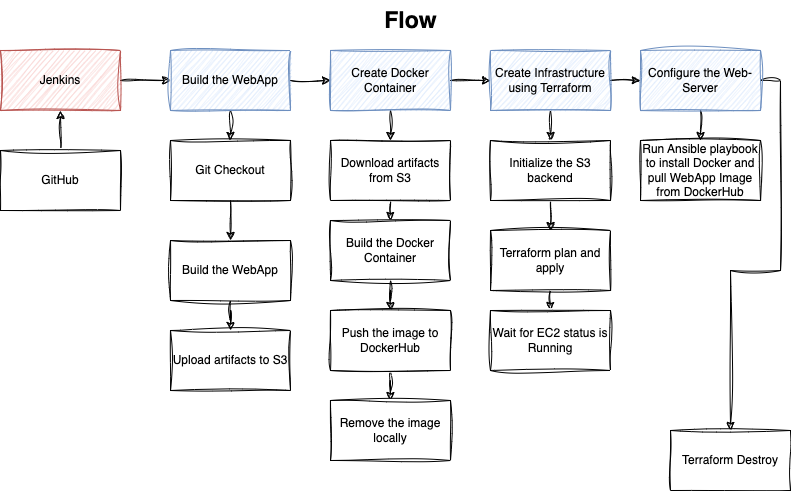

The diagram above was exported from draw.io. Its source (the exported page's mxGraphModel, read from the mxfile embedded in the PNG):
<mxGraphModel dx="954" dy="542" grid="1" gridSize="10" guides="1" tooltips="1" connect="1" arrows="1" fold="1" page="1" pageScale="1" pageWidth="827" pageHeight="1169" background="#ffffff" math="0" shadow="0">
  <root>
    <mxCell id="0" />
    <mxCell id="1" parent="0" />
    <mxCell id="sR7smqYAlYGhSjepQg3q-6" style="edgeStyle=orthogonalEdgeStyle;rounded=0;orthogonalLoop=1;jettySize=auto;html=1;exitX=0.5;exitY=0;exitDx=0;exitDy=0;entryX=0.5;entryY=1;entryDx=0;entryDy=0;labelBackgroundColor=none;fontColor=default;sketch=1;curveFitting=1;jiggle=2;" edge="1" parent="1" source="CFz7T-VXW-sEHaXbFC8M-1" target="CFz7T-VXW-sEHaXbFC8M-5">
      <mxGeometry relative="1" as="geometry" />
    </mxCell>
    <mxCell id="CFz7T-VXW-sEHaXbFC8M-1" value="GitHub" style="rounded=0;whiteSpace=wrap;html=1;sketch=1;curveFitting=1;jiggle=2;labelBackgroundColor=none;" parent="1" vertex="1">
      <mxGeometry x="10" y="170" width="120" height="60" as="geometry" />
    </mxCell>
    <mxCell id="CFz7T-VXW-sEHaXbFC8M-10" style="edgeStyle=orthogonalEdgeStyle;rounded=0;orthogonalLoop=1;jettySize=auto;html=1;exitX=1;exitY=0.5;exitDx=0;exitDy=0;entryX=0;entryY=0.5;entryDx=0;entryDy=0;sketch=1;curveFitting=1;jiggle=2;labelBackgroundColor=none;fontColor=default;" parent="1" source="CFz7T-VXW-sEHaXbFC8M-5" target="CFz7T-VXW-sEHaXbFC8M-7" edge="1">
      <mxGeometry relative="1" as="geometry" />
    </mxCell>
    <mxCell id="CFz7T-VXW-sEHaXbFC8M-5" value="Jenkins" style="rounded=0;whiteSpace=wrap;html=1;sketch=1;curveFitting=1;jiggle=2;labelBackgroundColor=none;fillColor=#f8cecc;strokeColor=#b85450;" parent="1" vertex="1">
      <mxGeometry x="10" y="70" width="120" height="60" as="geometry" />
    </mxCell>
    <mxCell id="CFz7T-VXW-sEHaXbFC8M-11" style="edgeStyle=orthogonalEdgeStyle;rounded=0;orthogonalLoop=1;jettySize=auto;html=1;exitX=0.5;exitY=1;exitDx=0;exitDy=0;entryX=0.5;entryY=0;entryDx=0;entryDy=0;sketch=1;curveFitting=1;jiggle=2;labelBackgroundColor=none;fontColor=default;" parent="1" source="CFz7T-VXW-sEHaXbFC8M-7" target="CFz7T-VXW-sEHaXbFC8M-8" edge="1">
      <mxGeometry relative="1" as="geometry" />
    </mxCell>
    <mxCell id="sR7smqYAlYGhSjepQg3q-13" style="edgeStyle=orthogonalEdgeStyle;rounded=0;orthogonalLoop=1;jettySize=auto;html=1;exitX=1;exitY=0.5;exitDx=0;exitDy=0;entryX=0;entryY=0.5;entryDx=0;entryDy=0;labelBackgroundColor=none;fontColor=default;sketch=1;curveFitting=1;jiggle=2;" edge="1" parent="1" source="CFz7T-VXW-sEHaXbFC8M-7" target="sR7smqYAlYGhSjepQg3q-1">
      <mxGeometry relative="1" as="geometry" />
    </mxCell>
    <mxCell id="CFz7T-VXW-sEHaXbFC8M-7" value="Build the WebApp" style="rounded=0;whiteSpace=wrap;html=1;sketch=1;curveFitting=1;jiggle=2;labelBackgroundColor=none;fillColor=#dae8fc;strokeColor=#6c8ebf;" parent="1" vertex="1">
      <mxGeometry x="180" y="70" width="120" height="60" as="geometry" />
    </mxCell>
    <mxCell id="CFz7T-VXW-sEHaXbFC8M-12" style="edgeStyle=orthogonalEdgeStyle;rounded=0;orthogonalLoop=1;jettySize=auto;html=1;exitX=0.5;exitY=1;exitDx=0;exitDy=0;entryX=0.5;entryY=0;entryDx=0;entryDy=0;sketch=1;curveFitting=1;jiggle=2;labelBackgroundColor=none;fontColor=default;" parent="1" source="CFz7T-VXW-sEHaXbFC8M-8" target="CFz7T-VXW-sEHaXbFC8M-9" edge="1">
      <mxGeometry relative="1" as="geometry" />
    </mxCell>
    <mxCell id="CFz7T-VXW-sEHaXbFC8M-8" value="Git Checkout" style="rounded=0;whiteSpace=wrap;html=1;sketch=1;curveFitting=1;jiggle=2;labelBackgroundColor=none;" parent="1" vertex="1">
      <mxGeometry x="180" y="160" width="120" height="60" as="geometry" />
    </mxCell>
    <mxCell id="CFz7T-VXW-sEHaXbFC8M-15" style="edgeStyle=orthogonalEdgeStyle;rounded=0;orthogonalLoop=1;jettySize=auto;html=1;sketch=1;curveFitting=1;jiggle=2;labelBackgroundColor=none;fontColor=default;" parent="1" source="sR7smqYAlYGhSjepQg3q-7" target="CFz7T-VXW-sEHaXbFC8M-13" edge="1">
      <mxGeometry relative="1" as="geometry" />
    </mxCell>
    <mxCell id="sR7smqYAlYGhSjepQg3q-17" style="edgeStyle=orthogonalEdgeStyle;rounded=0;orthogonalLoop=1;jettySize=auto;html=1;entryX=0.5;entryY=0;entryDx=0;entryDy=0;labelBackgroundColor=none;fontColor=default;sketch=1;curveFitting=1;jiggle=2;" edge="1" parent="1" source="CFz7T-VXW-sEHaXbFC8M-9" target="sR7smqYAlYGhSjepQg3q-8">
      <mxGeometry relative="1" as="geometry" />
    </mxCell>
    <mxCell id="CFz7T-VXW-sEHaXbFC8M-9" value="Build the WebApp" style="rounded=0;whiteSpace=wrap;html=1;sketch=1;curveFitting=1;jiggle=2;labelBackgroundColor=none;" parent="1" vertex="1">
      <mxGeometry x="180" y="260" width="120" height="60" as="geometry" />
    </mxCell>
    <mxCell id="CFz7T-VXW-sEHaXbFC8M-16" style="edgeStyle=orthogonalEdgeStyle;rounded=0;orthogonalLoop=1;jettySize=auto;html=1;entryX=0.5;entryY=0;entryDx=0;entryDy=0;sketch=1;curveFitting=1;jiggle=2;labelBackgroundColor=none;fontColor=default;" parent="1" source="CFz7T-VXW-sEHaXbFC8M-13" target="CFz7T-VXW-sEHaXbFC8M-14" edge="1">
      <mxGeometry relative="1" as="geometry" />
    </mxCell>
    <mxCell id="CFz7T-VXW-sEHaXbFC8M-13" value="Push the image to DockerHub" style="rounded=0;whiteSpace=wrap;html=1;sketch=1;curveFitting=1;jiggle=2;labelBackgroundColor=none;" parent="1" vertex="1">
      <mxGeometry x="340" y="330" width="120" height="60" as="geometry" />
    </mxCell>
    <mxCell id="CFz7T-VXW-sEHaXbFC8M-14" value="Remove the image locally" style="rounded=0;whiteSpace=wrap;html=1;sketch=1;curveFitting=1;jiggle=2;labelBackgroundColor=none;" parent="1" vertex="1">
      <mxGeometry x="340" y="420" width="120" height="60" as="geometry" />
    </mxCell>
    <mxCell id="sR7smqYAlYGhSjepQg3q-24" style="edgeStyle=orthogonalEdgeStyle;rounded=0;orthogonalLoop=1;jettySize=auto;html=1;exitX=0.5;exitY=1;exitDx=0;exitDy=0;entryX=0.5;entryY=0;entryDx=0;entryDy=0;labelBackgroundColor=none;fontColor=default;sketch=1;curveFitting=1;jiggle=2;" edge="1" parent="1" source="CFz7T-VXW-sEHaXbFC8M-17" target="sR7smqYAlYGhSjepQg3q-10">
      <mxGeometry relative="1" as="geometry" />
    </mxCell>
    <mxCell id="CFz7T-VXW-sEHaXbFC8M-17" value="Terraform plan and apply" style="rounded=0;whiteSpace=wrap;html=1;sketch=1;curveFitting=1;jiggle=2;labelBackgroundColor=none;" parent="1" vertex="1">
      <mxGeometry x="500" y="250" width="120" height="60" as="geometry" />
    </mxCell>
    <mxCell id="sR7smqYAlYGhSjepQg3q-23" style="edgeStyle=orthogonalEdgeStyle;rounded=0;orthogonalLoop=1;jettySize=auto;html=1;exitX=0.5;exitY=1;exitDx=0;exitDy=0;entryX=0.5;entryY=0;entryDx=0;entryDy=0;labelBackgroundColor=none;fontColor=default;sketch=1;curveFitting=1;jiggle=2;" edge="1" parent="1" source="CFz7T-VXW-sEHaXbFC8M-19" target="CFz7T-VXW-sEHaXbFC8M-17">
      <mxGeometry relative="1" as="geometry" />
    </mxCell>
    <mxCell id="CFz7T-VXW-sEHaXbFC8M-19" value="Initialize the S3 backend" style="rounded=0;whiteSpace=wrap;html=1;sketch=1;curveFitting=1;jiggle=2;labelBackgroundColor=none;" parent="1" vertex="1">
      <mxGeometry x="500" y="160" width="120" height="60" as="geometry" />
    </mxCell>
    <mxCell id="CFz7T-VXW-sEHaXbFC8M-21" value="&lt;b&gt;&lt;font style=&quot;font-size: 23px;&quot;&gt;Flow&lt;/font&gt;&lt;/b&gt;" style="text;html=1;align=center;verticalAlign=middle;resizable=0;points=[];autosize=1;strokeColor=none;fillColor=none;sketch=1;curveFitting=1;jiggle=2;labelBackgroundColor=none;" parent="1" vertex="1">
      <mxGeometry x="380" y="20" width="80" height="40" as="geometry" />
    </mxCell>
    <mxCell id="sR7smqYAlYGhSjepQg3q-14" style="edgeStyle=orthogonalEdgeStyle;rounded=0;orthogonalLoop=1;jettySize=auto;html=1;exitX=1;exitY=0.5;exitDx=0;exitDy=0;entryX=0;entryY=0.5;entryDx=0;entryDy=0;labelBackgroundColor=none;fontColor=default;sketch=1;curveFitting=1;jiggle=2;" edge="1" parent="1" source="sR7smqYAlYGhSjepQg3q-1" target="sR7smqYAlYGhSjepQg3q-2">
      <mxGeometry relative="1" as="geometry" />
    </mxCell>
    <mxCell id="sR7smqYAlYGhSjepQg3q-18" style="edgeStyle=orthogonalEdgeStyle;rounded=0;orthogonalLoop=1;jettySize=auto;html=1;exitX=0.5;exitY=1;exitDx=0;exitDy=0;entryX=0.5;entryY=0;entryDx=0;entryDy=0;labelBackgroundColor=none;fontColor=default;sketch=1;curveFitting=1;jiggle=2;" edge="1" parent="1" source="sR7smqYAlYGhSjepQg3q-1" target="sR7smqYAlYGhSjepQg3q-9">
      <mxGeometry relative="1" as="geometry" />
    </mxCell>
    <mxCell id="sR7smqYAlYGhSjepQg3q-1" value="Create Docker Container" style="rounded=0;whiteSpace=wrap;html=1;sketch=1;curveFitting=1;jiggle=2;labelBackgroundColor=none;fillColor=#dae8fc;strokeColor=#6c8ebf;" vertex="1" parent="1">
      <mxGeometry x="340" y="70" width="120" height="60" as="geometry" />
    </mxCell>
    <mxCell id="sR7smqYAlYGhSjepQg3q-15" style="edgeStyle=orthogonalEdgeStyle;rounded=0;orthogonalLoop=1;jettySize=auto;html=1;exitX=1;exitY=0.5;exitDx=0;exitDy=0;entryX=0;entryY=0.5;entryDx=0;entryDy=0;labelBackgroundColor=none;fontColor=default;sketch=1;curveFitting=1;jiggle=2;" edge="1" parent="1" source="sR7smqYAlYGhSjepQg3q-2" target="sR7smqYAlYGhSjepQg3q-3">
      <mxGeometry relative="1" as="geometry" />
    </mxCell>
    <mxCell id="sR7smqYAlYGhSjepQg3q-20" style="edgeStyle=orthogonalEdgeStyle;rounded=0;orthogonalLoop=1;jettySize=auto;html=1;exitX=0.5;exitY=1;exitDx=0;exitDy=0;entryX=0.5;entryY=0;entryDx=0;entryDy=0;labelBackgroundColor=none;fontColor=default;sketch=1;curveFitting=1;jiggle=2;" edge="1" parent="1" source="sR7smqYAlYGhSjepQg3q-2" target="CFz7T-VXW-sEHaXbFC8M-19">
      <mxGeometry relative="1" as="geometry" />
    </mxCell>
    <mxCell id="sR7smqYAlYGhSjepQg3q-2" value="Create Infrastructure using Terraform" style="rounded=0;whiteSpace=wrap;html=1;sketch=1;curveFitting=1;jiggle=2;labelBackgroundColor=none;fillColor=#dae8fc;strokeColor=#6c8ebf;" vertex="1" parent="1">
      <mxGeometry x="500" y="70" width="120" height="60" as="geometry" />
    </mxCell>
    <mxCell id="sR7smqYAlYGhSjepQg3q-16" style="edgeStyle=orthogonalEdgeStyle;rounded=0;orthogonalLoop=1;jettySize=auto;html=1;exitX=1;exitY=0.5;exitDx=0;exitDy=0;labelBackgroundColor=none;fontColor=default;sketch=1;curveFitting=1;jiggle=2;" edge="1" parent="1" source="sR7smqYAlYGhSjepQg3q-3" target="sR7smqYAlYGhSjepQg3q-4">
      <mxGeometry relative="1" as="geometry" />
    </mxCell>
    <mxCell id="sR7smqYAlYGhSjepQg3q-25" style="edgeStyle=orthogonalEdgeStyle;rounded=0;orthogonalLoop=1;jettySize=auto;html=1;exitX=0.5;exitY=1;exitDx=0;exitDy=0;entryX=0.5;entryY=0;entryDx=0;entryDy=0;labelBackgroundColor=none;fontColor=default;sketch=1;curveFitting=1;jiggle=2;" edge="1" parent="1" source="sR7smqYAlYGhSjepQg3q-3" target="sR7smqYAlYGhSjepQg3q-11">
      <mxGeometry relative="1" as="geometry" />
    </mxCell>
    <mxCell id="sR7smqYAlYGhSjepQg3q-3" value="Configure the Web-Server" style="rounded=0;whiteSpace=wrap;html=1;sketch=1;curveFitting=1;jiggle=2;labelBackgroundColor=none;fillColor=#dae8fc;strokeColor=#6c8ebf;" vertex="1" parent="1">
      <mxGeometry x="650" y="70" width="120" height="60" as="geometry" />
    </mxCell>
    <mxCell id="sR7smqYAlYGhSjepQg3q-4" value="Terraform Destroy" style="rounded=0;whiteSpace=wrap;html=1;sketch=1;curveFitting=1;jiggle=2;labelBackgroundColor=none;" vertex="1" parent="1">
      <mxGeometry x="680" y="450" width="120" height="60" as="geometry" />
    </mxCell>
    <mxCell id="sR7smqYAlYGhSjepQg3q-7" value="Build the Docker Container" style="rounded=0;whiteSpace=wrap;html=1;sketch=1;curveFitting=1;jiggle=2;labelBackgroundColor=none;" vertex="1" parent="1">
      <mxGeometry x="340" y="240" width="120" height="60" as="geometry" />
    </mxCell>
    <mxCell id="sR7smqYAlYGhSjepQg3q-8" value="Upload artifacts to S3" style="rounded=0;whiteSpace=wrap;html=1;sketch=1;curveFitting=1;jiggle=2;labelBackgroundColor=none;" vertex="1" parent="1">
      <mxGeometry x="180" y="350" width="120" height="60" as="geometry" />
    </mxCell>
    <mxCell id="sR7smqYAlYGhSjepQg3q-19" style="edgeStyle=orthogonalEdgeStyle;rounded=0;orthogonalLoop=1;jettySize=auto;html=1;exitX=0.5;exitY=1;exitDx=0;exitDy=0;entryX=0.5;entryY=0;entryDx=0;entryDy=0;labelBackgroundColor=none;fontColor=default;sketch=1;curveFitting=1;jiggle=2;" edge="1" parent="1" source="sR7smqYAlYGhSjepQg3q-9" target="sR7smqYAlYGhSjepQg3q-7">
      <mxGeometry relative="1" as="geometry" />
    </mxCell>
    <mxCell id="sR7smqYAlYGhSjepQg3q-9" value="Download artifacts from S3" style="rounded=0;whiteSpace=wrap;html=1;sketch=1;curveFitting=1;jiggle=2;labelBackgroundColor=none;" vertex="1" parent="1">
      <mxGeometry x="340" y="160" width="120" height="60" as="geometry" />
    </mxCell>
    <mxCell id="sR7smqYAlYGhSjepQg3q-10" value="Wait for EC2 status is Running" style="rounded=0;whiteSpace=wrap;html=1;sketch=1;curveFitting=1;jiggle=2;labelBackgroundColor=none;" vertex="1" parent="1">
      <mxGeometry x="500" y="330" width="120" height="60" as="geometry" />
    </mxCell>
    <mxCell id="sR7smqYAlYGhSjepQg3q-11" value="Run Ansible playbook to install Docker and pull WebApp Image from DockerHub" style="rounded=0;whiteSpace=wrap;html=1;sketch=1;curveFitting=1;jiggle=2;labelBackgroundColor=none;" vertex="1" parent="1">
      <mxGeometry x="650" y="160" width="120" height="60" as="geometry" />
    </mxCell>
  </root>
</mxGraphModel>